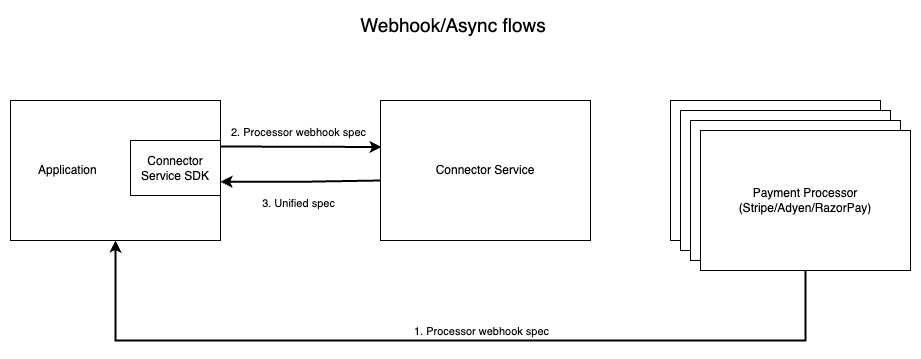

The diagram above was exported from draw.io. Its source (the exported page's mxGraphModel, read from the mxfile embedded in the PNG):
<mxGraphModel dx="1114" dy="878" grid="1" gridSize="10" guides="1" tooltips="1" connect="1" arrows="1" fold="1" page="1" pageScale="1" pageWidth="827" pageHeight="1169" math="0" shadow="0">
  <root>
    <mxCell id="q6p28R05sHDo9MqIgnQl-0" />
    <mxCell id="q6p28R05sHDo9MqIgnQl-1" parent="q6p28R05sHDo9MqIgnQl-0" />
    <mxCell id="q6p28R05sHDo9MqIgnQl-2" value="&amp;nbsp; &amp;nbsp; &amp;nbsp; &amp;nbsp; Application" style="rounded=0;whiteSpace=wrap;html=1;align=left;" vertex="1" parent="q6p28R05sHDo9MqIgnQl-1">
      <mxGeometry x="110" y="400" width="210" height="140" as="geometry" />
    </mxCell>
    <mxCell id="q6p28R05sHDo9MqIgnQl-4" value="Connector Service SDK" style="rounded=0;whiteSpace=wrap;html=1;" vertex="1" parent="q6p28R05sHDo9MqIgnQl-1">
      <mxGeometry x="230" y="440" width="90" height="55" as="geometry" />
    </mxCell>
    <mxCell id="q6p28R05sHDo9MqIgnQl-6" value="Connector Service" style="rounded=0;whiteSpace=wrap;html=1;" vertex="1" parent="q6p28R05sHDo9MqIgnQl-1">
      <mxGeometry x="480" y="400" width="210" height="140" as="geometry" />
    </mxCell>
    <mxCell id="q6p28R05sHDo9MqIgnQl-7" value="Payment Processor" style="rounded=0;whiteSpace=wrap;html=1;" vertex="1" parent="q6p28R05sHDo9MqIgnQl-1">
      <mxGeometry x="770" y="400" width="210" height="140" as="geometry" />
    </mxCell>
    <mxCell id="q6p28R05sHDo9MqIgnQl-8" value="Payment Processor" style="rounded=0;whiteSpace=wrap;html=1;" vertex="1" parent="q6p28R05sHDo9MqIgnQl-1">
      <mxGeometry x="780" y="410" width="210" height="140" as="geometry" />
    </mxCell>
    <mxCell id="q6p28R05sHDo9MqIgnQl-9" value="Payment Processor" style="rounded=0;whiteSpace=wrap;html=1;" vertex="1" parent="q6p28R05sHDo9MqIgnQl-1">
      <mxGeometry x="790" y="420" width="210" height="140" as="geometry" />
    </mxCell>
    <mxCell id="q6p28R05sHDo9MqIgnQl-10" style="edgeStyle=orthogonalEdgeStyle;rounded=0;orthogonalLoop=1;jettySize=auto;html=1;entryX=0.5;entryY=1;entryDx=0;entryDy=0;strokeWidth=2;" edge="1" parent="q6p28R05sHDo9MqIgnQl-1" source="q6p28R05sHDo9MqIgnQl-11" target="q6p28R05sHDo9MqIgnQl-2">
      <mxGeometry relative="1" as="geometry">
        <Array as="points">
          <mxPoint x="905" y="640" />
          <mxPoint x="215" y="640" />
        </Array>
      </mxGeometry>
    </mxCell>
    <mxCell id="287G574ln-CVxchtDRvX-0" value="1. Processor webhook spec" style="edgeLabel;html=1;align=center;verticalAlign=middle;resizable=0;points=[];" vertex="1" connectable="0" parent="q6p28R05sHDo9MqIgnQl-10">
      <mxGeometry x="-0.1209" relative="1" as="geometry">
        <mxPoint x="-17" y="-10" as="offset" />
      </mxGeometry>
    </mxCell>
    <mxCell id="q6p28R05sHDo9MqIgnQl-11" value="Payment Processor (Stripe/Adyen/RazorPay)" style="rounded=0;whiteSpace=wrap;html=1;" vertex="1" parent="q6p28R05sHDo9MqIgnQl-1">
      <mxGeometry x="800" y="430" width="210" height="140" as="geometry" />
    </mxCell>
    <mxCell id="q6p28R05sHDo9MqIgnQl-16" style="edgeStyle=orthogonalEdgeStyle;rounded=0;orthogonalLoop=1;jettySize=auto;html=1;entryX=0.005;entryY=0.332;entryDx=0;entryDy=0;strokeWidth=2;entryPerimeter=0;" edge="1" parent="q6p28R05sHDo9MqIgnQl-1" target="q6p28R05sHDo9MqIgnQl-6">
      <mxGeometry relative="1" as="geometry">
        <mxPoint x="320" y="446" as="sourcePoint" />
        <mxPoint x="460" y="445" as="targetPoint" />
      </mxGeometry>
    </mxCell>
    <mxCell id="287G574ln-CVxchtDRvX-2" value="2. Processor webhook spec" style="edgeLabel;html=1;align=center;verticalAlign=middle;resizable=0;points=[];" vertex="1" connectable="0" parent="q6p28R05sHDo9MqIgnQl-16">
      <mxGeometry x="-0.15" y="3" relative="1" as="geometry">
        <mxPoint x="9" y="-12" as="offset" />
      </mxGeometry>
    </mxCell>
    <mxCell id="287G574ln-CVxchtDRvX-1" style="edgeStyle=orthogonalEdgeStyle;rounded=0;orthogonalLoop=1;jettySize=auto;html=1;strokeWidth=2;startArrow=classic;startFill=1;endArrow=none;endFill=0;exitX=1;exitY=0.75;exitDx=0;exitDy=0;" edge="1" parent="q6p28R05sHDo9MqIgnQl-1" source="q6p28R05sHDo9MqIgnQl-4">
      <mxGeometry relative="1" as="geometry">
        <mxPoint x="340" y="479.5" as="sourcePoint" />
        <mxPoint x="480" y="480" as="targetPoint" />
      </mxGeometry>
    </mxCell>
    <mxCell id="287G574ln-CVxchtDRvX-3" value="3. Unified spec" style="edgeLabel;html=1;align=center;verticalAlign=middle;resizable=0;points=[];" vertex="1" connectable="0" parent="287G574ln-CVxchtDRvX-1">
      <mxGeometry x="-0.0333" y="-4" relative="1" as="geometry">
        <mxPoint y="17" as="offset" />
      </mxGeometry>
    </mxCell>
    <mxCell id="EFN_iAPXMAUf9mylzPbP-0" value="Webhook/Async flows" style="text;html=1;align=center;verticalAlign=middle;whiteSpace=wrap;rounded=0;fontSize=19;" vertex="1" parent="q6p28R05sHDo9MqIgnQl-1">
      <mxGeometry x="380" y="310" width="346" height="30" as="geometry" />
    </mxCell>
  </root>
</mxGraphModel>